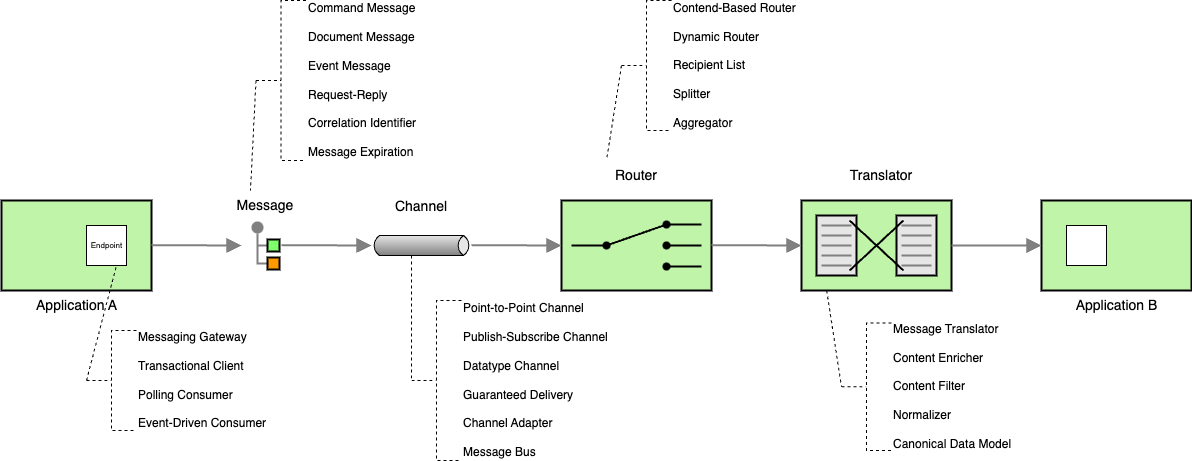

The diagram above was exported from draw.io. Its source (the exported page's mxGraphModel, read from the mxfile embedded in the PNG):
<mxGraphModel dx="1228" dy="500" grid="1" gridSize="10" guides="1" tooltips="1" connect="1" arrows="1" fold="1" page="1" pageScale="1" pageWidth="827" pageHeight="1169" math="0" shadow="0">
  <root>
    <mxCell id="0" />
    <mxCell id="1" parent="0" />
    <mxCell id="2" value="&lt;font style=&quot;font-size: 14px;&quot;&gt;Application A&lt;/font&gt;" style="strokeWidth=2;dashed=0;align=center;fontSize=8;shape=rect;verticalLabelPosition=bottom;verticalAlign=top;fillColor=#c0f5a9;html=1;" parent="1" vertex="1">
      <mxGeometry x="120" y="230" width="150" height="90" as="geometry" />
    </mxCell>
    <mxCell id="3" value="Endpoint" style="html=1;strokeWidth=1;dashed=0;align=center;fontSize=8;shape=rect;" parent="2" vertex="1">
      <mxGeometry x="85" y="25" width="40" height="40" as="geometry" />
    </mxCell>
    <mxCell id="4" value="" style="edgeStyle=orthogonalEdgeStyle;rounded=0;exitX=0;exitY=0.5;endArrow=none;dashed=0;html=1;strokeColor=#808080;strokeWidth=2;" parent="1" source="7" target="6" edge="1">
      <mxGeometry relative="1" as="geometry" />
    </mxCell>
    <mxCell id="5" value="" style="edgeStyle=orthogonalEdgeStyle;rounded=0;exitX=0;exitY=0.5;endArrow=none;dashed=0;html=1;strokeColor=#808080;strokeWidth=2;" parent="1" source="8" target="6" edge="1">
      <mxGeometry relative="1" as="geometry" />
    </mxCell>
    <mxCell id="6" value="" style="strokeWidth=2;dashed=0;align=center;fontSize=8;shape=ellipse;fillColor=#808080;strokeColor=none;" parent="1" vertex="1">
      <mxGeometry x="370" y="251" width="12" height="12" as="geometry" />
    </mxCell>
    <mxCell id="7" value="" style="strokeWidth=2;dashed=0;align=center;fontSize=8;shape=rect;fillColor=#80FF6C;strokeColor=#000000;fontStyle=1;html=1;whiteSpace=wrap;" parent="1" vertex="1">
      <mxGeometry x="386" y="269" width="12" height="12" as="geometry" />
    </mxCell>
    <mxCell id="8" value="" style="strokeWidth=2;dashed=0;align=center;fontSize=8;shape=rect;fillColor=#ff9900;strokeColor=#000000;fontStyle=1;whiteSpace=wrap;html=1;" parent="1" vertex="1">
      <mxGeometry x="386" y="287" width="12" height="12" as="geometry" />
    </mxCell>
    <mxCell id="9" value="" style="strokeWidth=1;outlineConnect=0;dashed=0;align=center;fontSize=8;shape=mxgraph.eip.messageChannel;html=1;verticalLabelPosition=bottom;verticalAlign=top;" parent="1" vertex="1">
      <mxGeometry x="490" y="265" width="100" height="20" as="geometry" />
    </mxCell>
    <mxCell id="10" value="" style="html=1;strokeWidth=2;outlineConnect=0;dashed=0;align=center;fontSize=8;fillColor=#c0f5a9;verticalLabelPosition=bottom;verticalAlign=top;shape=mxgraph.eip.content_based_router;" parent="1" vertex="1">
      <mxGeometry x="680" y="230" width="150" height="90" as="geometry" />
    </mxCell>
    <mxCell id="11" value="" style="html=1;strokeWidth=2;outlineConnect=0;dashed=0;align=center;fontSize=8;shape=mxgraph.eip.message_translator;fillColor=#c0f5a9;verticalLabelPosition=bottom;verticalAlign=top;" parent="1" vertex="1">
      <mxGeometry x="920" y="230" width="150" height="90" as="geometry" />
    </mxCell>
    <mxCell id="12" value="&lt;font style=&quot;font-size: 14px;&quot;&gt;Application B&lt;/font&gt;" style="strokeWidth=2;dashed=0;align=center;fontSize=8;shape=rect;verticalLabelPosition=bottom;verticalAlign=top;fillColor=#c0f5a9;html=1;" parent="1" vertex="1">
      <mxGeometry x="1160" y="230" width="150" height="90" as="geometry" />
    </mxCell>
    <mxCell id="13" value="" style="html=1;strokeWidth=1;dashed=0;align=center;fontSize=8;shape=rect" parent="12" vertex="1">
      <mxGeometry x="25" y="25" width="40" height="40" as="geometry" />
    </mxCell>
    <mxCell id="14" value="" style="edgeStyle=none;html=1;strokeColor=#808080;endArrow=block;endSize=10;dashed=0;verticalAlign=bottom;strokeWidth=2;rounded=0;exitX=1;exitY=0.5;exitDx=0;exitDy=0;exitPerimeter=0;entryX=0;entryY=0.5;entryDx=0;entryDy=0;" parent="1" source="11" target="12" edge="1">
      <mxGeometry width="160" relative="1" as="geometry">
        <mxPoint x="1060" y="270" as="sourcePoint" />
        <mxPoint x="1220" y="270" as="targetPoint" />
      </mxGeometry>
    </mxCell>
    <mxCell id="15" value="" style="edgeStyle=none;html=1;strokeColor=#808080;endArrow=block;endSize=10;dashed=0;verticalAlign=bottom;strokeWidth=2;rounded=0;exitX=1;exitY=0.5;exitDx=0;exitDy=0;exitPerimeter=0;" parent="1" edge="1">
      <mxGeometry width="160" relative="1" as="geometry">
        <mxPoint x="830" y="274.66" as="sourcePoint" />
        <mxPoint x="920" y="275" as="targetPoint" />
      </mxGeometry>
    </mxCell>
    <mxCell id="16" value="" style="edgeStyle=none;html=1;strokeColor=#808080;endArrow=block;endSize=10;dashed=0;verticalAlign=bottom;strokeWidth=2;rounded=0;exitX=1;exitY=0.5;exitDx=0;exitDy=0;exitPerimeter=0;" parent="1" edge="1">
      <mxGeometry width="160" relative="1" as="geometry">
        <mxPoint x="590" y="274.66" as="sourcePoint" />
        <mxPoint x="680" y="275" as="targetPoint" />
      </mxGeometry>
    </mxCell>
    <mxCell id="17" value="" style="edgeStyle=none;html=1;strokeColor=#808080;endArrow=block;endSize=10;dashed=0;verticalAlign=bottom;strokeWidth=2;rounded=0;exitX=1;exitY=0.5;exitDx=0;exitDy=0;exitPerimeter=0;" parent="1" edge="1">
      <mxGeometry width="160" relative="1" as="geometry">
        <mxPoint x="400" y="274.66" as="sourcePoint" />
        <mxPoint x="490" y="275" as="targetPoint" />
      </mxGeometry>
    </mxCell>
    <mxCell id="18" value="" style="edgeStyle=none;html=1;strokeColor=#808080;endArrow=block;endSize=10;dashed=0;verticalAlign=bottom;strokeWidth=2;rounded=0;exitX=1;exitY=0.5;exitDx=0;exitDy=0;exitPerimeter=0;" parent="1" edge="1">
      <mxGeometry width="160" relative="1" as="geometry">
        <mxPoint x="270" y="274.66" as="sourcePoint" />
        <mxPoint x="360" y="275" as="targetPoint" />
      </mxGeometry>
    </mxCell>
    <mxCell id="19" value="Message" style="text;html=1;align=center;verticalAlign=middle;whiteSpace=wrap;rounded=0;fontSize=14;" parent="1" vertex="1">
      <mxGeometry x="354" y="220" width="60" height="30" as="geometry" />
    </mxCell>
    <mxCell id="20" value="Channel" style="text;html=1;align=center;verticalAlign=middle;whiteSpace=wrap;rounded=0;fontSize=14;" parent="1" vertex="1">
      <mxGeometry x="510" y="221" width="60" height="30" as="geometry" />
    </mxCell>
    <mxCell id="21" value="Router" style="text;html=1;align=center;verticalAlign=middle;whiteSpace=wrap;rounded=0;fontSize=14;" parent="1" vertex="1">
      <mxGeometry x="725" y="190" width="60" height="30" as="geometry" />
    </mxCell>
    <mxCell id="22" value="Translator" style="text;html=1;align=center;verticalAlign=middle;whiteSpace=wrap;rounded=0;fontSize=14;" parent="1" vertex="1">
      <mxGeometry x="970" y="190" width="60" height="30" as="geometry" />
    </mxCell>
    <mxCell id="23" style="rounded=0;orthogonalLoop=1;jettySize=auto;html=1;exitX=0;exitY=0.5;exitDx=0;exitDy=0;exitPerimeter=0;entryX=0.75;entryY=1;entryDx=0;entryDy=0;endArrow=none;endFill=0;dashed=1;" parent="1" source="24" target="3" edge="1">
      <mxGeometry relative="1" as="geometry" />
    </mxCell>
    <mxCell id="24" value="&lt;div&gt;Messaging Gateway&lt;/div&gt;&lt;div&gt;&lt;br&gt;&lt;/div&gt;&lt;div&gt;Transactional Client&lt;/div&gt;&lt;div&gt;&lt;br&gt;&lt;/div&gt;Polling Consumer&lt;div&gt;&lt;br&gt;&lt;div&gt;Event-Driven Consumer&lt;/div&gt;&lt;/div&gt;" style="html=1;shape=mxgraph.flowchart.annotation_2;align=left;labelPosition=right;dashed=1;" parent="1" vertex="1">
      <mxGeometry x="205" y="360" width="50" height="100" as="geometry" />
    </mxCell>
    <mxCell id="25" style="rounded=0;orthogonalLoop=1;jettySize=auto;html=1;exitX=0;exitY=0.5;exitDx=0;exitDy=0;exitPerimeter=0;entryX=0.25;entryY=0;entryDx=0;entryDy=0;endArrow=none;endFill=0;dashed=1;" parent="1" source="26" target="19" edge="1">
      <mxGeometry relative="1" as="geometry">
        <mxPoint x="359.5" y="15" as="targetPoint" />
      </mxGeometry>
    </mxCell>
    <mxCell id="26" value="&lt;div&gt;Command Message&lt;/div&gt;&lt;div&gt;&lt;br&gt;&lt;/div&gt;&lt;div&gt;Document Message&lt;/div&gt;&lt;div&gt;&lt;br&gt;&lt;div&gt;Event Message&lt;/div&gt;&lt;div&gt;&lt;br&gt;&lt;/div&gt;&lt;div&gt;Request-Reply&amp;nbsp;&lt;/div&gt;&lt;div&gt;&lt;br&gt;&lt;/div&gt;&lt;div&gt;Correlation Identifier&amp;nbsp;&lt;/div&gt;&lt;/div&gt;&lt;div&gt;&lt;br&gt;&lt;/div&gt;&lt;div&gt;&lt;span style=&quot;background-color: initial;&quot;&gt;Message Expiration&lt;/span&gt;&lt;br&gt;&lt;/div&gt;" style="html=1;shape=mxgraph.flowchart.annotation_2;align=left;labelPosition=right;dashed=1;" parent="1" vertex="1">
      <mxGeometry x="374.5" y="30" width="50" height="160" as="geometry" />
    </mxCell>
    <mxCell id="27" value="&lt;div&gt;Point-to-Point Channel&lt;/div&gt;&lt;div&gt;&lt;br&gt;&lt;/div&gt;&lt;div&gt;&lt;div&gt;Publish-Subscribe Channel&lt;/div&gt;&lt;div&gt;&lt;br&gt;&lt;/div&gt;&lt;div&gt;Datatype Channel&lt;/div&gt;&lt;div&gt;&lt;br&gt;&lt;/div&gt;&lt;/div&gt;&lt;div&gt;Guaranteed Delivery&lt;/div&gt;&lt;div&gt;&lt;br&gt;&lt;/div&gt;&lt;div&gt;Channel Adapter&lt;/div&gt;&lt;div&gt;&lt;br&gt;&lt;/div&gt;&lt;div&gt;Message Bus&lt;/div&gt;" style="html=1;shape=mxgraph.flowchart.annotation_2;align=left;labelPosition=right;dashed=1;" parent="1" vertex="1">
      <mxGeometry x="530" y="330" width="50" height="160" as="geometry" />
    </mxCell>
    <mxCell id="28" style="rounded=0;orthogonalLoop=1;jettySize=auto;html=1;exitX=0;exitY=1;exitDx=40;exitDy=0;exitPerimeter=0;entryX=0;entryY=0.5;entryDx=0;entryDy=0;endArrow=none;endFill=0;dashed=1;entryPerimeter=0;" parent="1" source="9" target="27" edge="1">
      <mxGeometry relative="1" as="geometry">
        <mxPoint x="379" y="230" as="targetPoint" />
        <mxPoint x="385" y="135" as="sourcePoint" />
      </mxGeometry>
    </mxCell>
    <mxCell id="29" style="rounded=0;orthogonalLoop=1;jettySize=auto;html=1;exitX=0;exitY=0.5;exitDx=0;exitDy=0;exitPerimeter=0;entryX=0;entryY=0;entryDx=0;entryDy=0;endArrow=none;endFill=0;dashed=1;" parent="1" source="30" target="21" edge="1">
      <mxGeometry relative="1" as="geometry">
        <mxPoint x="379" y="230" as="targetPoint" />
      </mxGeometry>
    </mxCell>
    <mxCell id="30" value="&lt;div&gt;Contend-Based Router&lt;/div&gt;&lt;div&gt;&lt;br&gt;&lt;/div&gt;&lt;div&gt;&lt;div&gt;Dynamic Router&amp;nbsp;&lt;/div&gt;&lt;div&gt;&lt;br&gt;&lt;/div&gt;&lt;/div&gt;&lt;div&gt;Recipient List&lt;/div&gt;&lt;div&gt;&lt;br&gt;&lt;/div&gt;&lt;div&gt;Splitter&lt;/div&gt;&lt;div&gt;&lt;br&gt;&lt;/div&gt;&lt;div&gt;Aggregator&lt;/div&gt;" style="html=1;shape=mxgraph.flowchart.annotation_2;align=left;labelPosition=right;dashed=1;" parent="1" vertex="1">
      <mxGeometry x="740" y="30" width="50" height="130" as="geometry" />
    </mxCell>
    <mxCell id="31" value="&lt;div&gt;&lt;span style=&quot;background-color: initial;&quot;&gt;Message Translator&lt;/span&gt;&lt;br&gt;&lt;/div&gt;&lt;div&gt;&lt;br&gt;&lt;/div&gt;&lt;div&gt;Content Enricher&lt;/div&gt;&lt;div&gt;&lt;br&gt;&lt;/div&gt;&lt;div&gt;&lt;div&gt;Content Filter&lt;/div&gt;&lt;div&gt;&lt;br&gt;&lt;/div&gt;&lt;/div&gt;&lt;div&gt;Normalizer&lt;/div&gt;&lt;div&gt;&lt;br&gt;&lt;/div&gt;&lt;div&gt;Canonical Data Model&lt;/div&gt;" style="html=1;shape=mxgraph.flowchart.annotation_2;align=left;labelPosition=right;dashed=1;" parent="1" vertex="1">
      <mxGeometry x="960" y="352.5" width="50" height="127.5" as="geometry" />
    </mxCell>
    <mxCell id="32" style="rounded=0;orthogonalLoop=1;jettySize=auto;html=1;exitX=0.168;exitY=1;exitDx=0;exitDy=0;exitPerimeter=0;entryX=0;entryY=0.5;entryDx=0;entryDy=0;endArrow=none;endFill=0;dashed=1;entryPerimeter=0;" parent="1" source="11" target="31" edge="1">
      <mxGeometry relative="1" as="geometry">
        <mxPoint x="809" y="252.5" as="targetPoint" />
        <mxPoint x="960" y="307.5" as="sourcePoint" />
      </mxGeometry>
    </mxCell>
  </root>
</mxGraphModel>